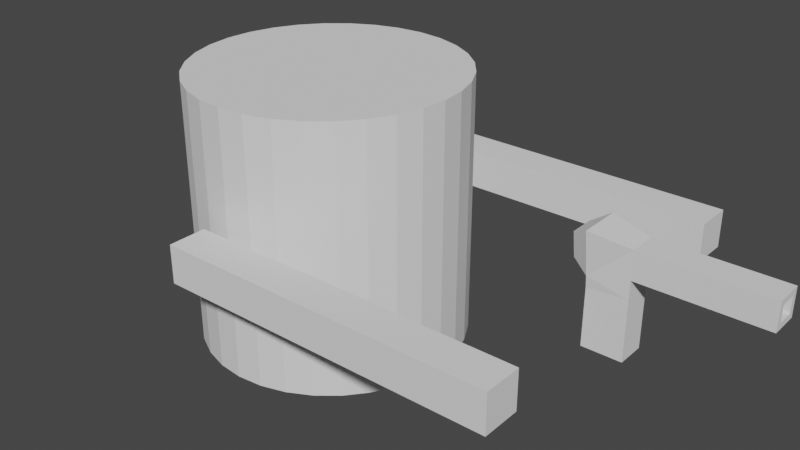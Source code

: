 # Source: placeholderweapon.blend  (saved by Blender 3.4.6; exported with 4.5.12 LTS)
import bpy
from mathutils import Matrix  # noqa: F401  (used for matrix-valued properties, if any)

bpy.ops.wm.read_factory_settings(use_empty=True)
scene = bpy.context.scene
scene.name = 'Scene'

# ---- collections
col_collection = bpy.data.collections.new('Collection'); scene.collection.children.link(col_collection)

# ---- world
world_world = bpy.data.worlds.new('World'); scene.world = world_world
world_world.use_nodes = True; world_world.node_tree.nodes.clear()
_N = world_world.node_tree.nodes; _L = world_world.node_tree.links
n0 = _N.new('ShaderNodeOutputWorld'); n0.name = 'World Output'; n0.location = (300, 300)
n1 = _N.new('ShaderNodeBackground'); n1.name = 'Background'; n1.location = (10, 300)
n1.inputs[0].default_value = (0.05088, 0.05088, 0.05088, 1.0)
_L.new(n1.outputs[0], n0.inputs[0])
n0.is_active_output = True
world_world.color = (0.05088, 0.05088, 0.05088)
world_world.use_sun_shadow = False
world_world.sun_shadow_jitter_overblur = 0.0

# ---- meshes
me_cylinder = bpy.data.meshes.new('Cylinder')
me_cylinder.from_pydata([(0.0, 1.0, -1.0), (0.0, 1.0, 1.0), (0.1951, 0.9808, -1.0), (0.1951, 0.9808, 1.0), (0.3827, 0.9239, -1.0), (0.3827, 0.9239, 1.0), (0.5556, 0.8315, -1.0), (0.5556, 0.8315, 1.0), (0.7071, 0.7071, -1.0), (0.7071, 0.7071, 1.0), (0.8315, 0.5556, -1.0), (0.8315, 0.5556, 1.0), (0.9239, 0.3827, -1.0), (0.9239, 0.3827, 1.0), (0.9808, 0.1951, -1.0), (0.9808, 0.1951, 1.0), (1.0, 0.0, -1.0), (1.0, 0.0, 1.0), (0.9808, -0.1951, -1.0), (0.9808, -0.1951, 1.0), (0.9239, -0.3827, -1.0), (0.9239, -0.3827, 1.0), (0.8315, -0.5556, -1.0), (0.8315, -0.5556, 1.0), (0.7071, -0.7071, -1.0), (0.7071, -0.7071, 1.0), (0.5556, -0.8315, -1.0), (0.5556, -0.8315, 1.0), (0.3827, -0.9239, -1.0), (0.3827, -0.9239, 1.0), (0.1951, -0.9808, -1.0), (0.1951, -0.9808, 1.0), (0.0, -1.0, -1.0), (0.0, -1.0, 1.0), (-0.1951, -0.9808, -1.0), (-0.1951, -0.9808, 1.0), (-0.3827, -0.9239, -1.0), (-0.3827, -0.9239, 1.0), (-0.5556, -0.8315, -1.0), (-0.5556, -0.8315, 1.0), (-0.7071, -0.7071, -1.0), (-0.7071, -0.7071, 1.0), (-0.8315, -0.5556, -1.0), (-0.8315, -0.5556, 1.0), (-0.9239, -0.3827, -1.0), (-0.9239, -0.3827, 1.0), (-0.9808, -0.1951, -1.0), (-0.9808, -0.1951, 1.0), (-1.0, 0.0, -1.0), (-1.0, 0.0, 1.0), (-0.9808, 0.1951, -1.0), (-0.9808, 0.1951, 1.0), (-0.9239, 0.3827, -1.0), (-0.9239, 0.3827, 1.0), (-0.8315, 0.5556, -1.0), (-0.8315, 0.5556, 1.0), (-0.7071, 0.7071, -1.0), (-0.7071, 0.7071, 1.0), (-0.5556, 0.8315, -1.0), (-0.5556, 0.8315, 1.0), (-0.3827, 0.9239, -1.0), (-0.3827, 0.9239, 1.0), (-0.1951, 0.9808, -1.0), (-0.1951, 0.9808, 1.0)], [], [(0, 1, 3, 2), (2, 3, 5, 4), (4, 5, 7, 6), (6, 7, 9, 8), (8, 9, 11, 10), (10, 11, 13, 12), (12, 13, 15, 14), (14, 15, 17, 16), (16, 17, 19, 18), (18, 19, 21, 20), (20, 21, 23, 22), (22, 23, 25, 24), (24, 25, 27, 26), (26, 27, 29, 28), (28, 29, 31, 30), (30, 31, 33, 32), (32, 33, 35, 34), (34, 35, 37, 36), (36, 37, 39, 38), (38, 39, 41, 40), (40, 41, 43, 42), (42, 43, 45, 44), (44, 45, 47, 46), (46, 47, 49, 48), (48, 49, 51, 50), (50, 51, 53, 52), (52, 53, 55, 54), (54, 55, 57, 56), (56, 57, 59, 58), (58, 59, 61, 60), (3, 1, 63, 61, 59, 57, 55, 53, 51, 49, 47, 45, 43, 41, 39, 37, 35, 33, 31, 29, 27, 25, 23, 21, 19, 17, 15, 13, 11, 9, 7, 5), (60, 61, 63, 62), (62, 63, 1, 0), (0, 2, 4, 6, 8, 10, 12, 14, 16, 18, 20, 22, 24, 26, 28, 30, 32, 34, 36, 38, 40, 42, 44, 46, 48, 50, 52, 54, 56, 58, 60, 62)])
_uv = me_cylinder.uv_layers.new(name='UVMap')
_uv.uv.foreach_set('vector', [1.0, 0.5, 1.0, 1.0, 0.9688, 1.0, 0.9688, 0.5, 0.9688, 0.5, 0.9688, 1.0, 0.9375, 1.0, 0.9375, 0.5, 0.9375, 0.5, 0.9375, 1.0, 0.9062, 1.0, 0.9062, 0.5, 0.9062, 0.5, 0.9062, 1.0, 0.875, 1.0, 0.875, 0.5, 0.875, 0.5, 0.875, 1.0, 0.8438, 1.0, 0.8438, 0.5, 0.8438, 0.5, 0.8438, 1.0, 0.8125, 1.0, 0.8125, 0.5, 0.8125, 0.5, 0.8125, 1.0, 0.7812, 1.0, 0.7812, 0.5, 0.7812, 0.5, 0.7812, 1.0, 0.75, 1.0, 0.75, 0.5, 0.75, 0.5, 0.75, 1.0, 0.7188, 1.0, 0.7188, 0.5, 0.7188, 0.5, 0.7188, 1.0, 0.6875, 1.0, 0.6875, 0.5, 0.6875, 0.5, 0.6875, 1.0, 0.6562, 1.0, 0.6562, 0.5, 0.6562, 0.5, 0.6562, 1.0, 0.625, 1.0, 0.625, 0.5, 0.625, 0.5, 0.625, 1.0, 0.5938, 1.0, 0.5938, 0.5, 0.5938, 0.5, 0.5938, 1.0, 0.5625, 1.0, 0.5625, 0.5, 0.5625, 0.5, 0.5625, 1.0, 0.5312, 1.0, 0.5312, 0.5, 0.5312, 0.5, 0.5312, 1.0, 0.5, 1.0, 0.5, 0.5, 0.5, 0.5, 0.5, 1.0, 0.4688, 1.0, 0.4688, 0.5, 0.4688, 0.5, 0.4688, 1.0, 0.4375, 1.0, 0.4375, 0.5, 0.4375, 0.5, 0.4375, 1.0, 0.4062, 1.0, 0.4062, 0.5, 0.4062, 0.5, 0.4062, 1.0, 0.375, 1.0, 0.375, 0.5, 0.375, 0.5, 0.375, 1.0, 0.3438, 1.0, 0.3438, 0.5, 0.3438, 0.5, 0.3438, 1.0, 0.3125, 1.0, 0.3125, 0.5, 0.3125, 0.5, 0.3125, 1.0, 0.2812, 1.0, 0.2812, 0.5, 0.2812, 0.5, 0.2812, 1.0, 0.25, 1.0, 0.25, 0.5, 0.25, 0.5, 0.25, 1.0, 0.2188, 1.0, 0.2188, 0.5, 0.2188, 0.5, 0.2188, 1.0, 0.1875, 1.0, 0.1875, 0.5, 0.1875, 0.5, 0.1875, 1.0, 0.1562, 1.0, 0.1562, 0.5, 0.1562, 0.5, 0.1562, 1.0, 0.125, 1.0, 0.125, 0.5, 0.125, 0.5, 0.125, 1.0, 0.09375, 1.0, 0.09375, 0.5, 0.09375, 0.5, 0.09375, 1.0, 0.0625, 1.0, 0.0625, 0.5, 0.2968, 0.4854, 0.25, 0.49, 0.2032, 0.4854, 0.1582, 0.4717, 0.1167, 0.4496, 0.08029, 0.4197, 0.05045, 0.3833, 0.02827, 0.3418, 0.01461, 0.2968, 0.01, 0.25, 0.01461, 0.2032, 0.02827, 0.1582, 0.05045, 0.1167, 0.08029, 0.08029, 0.1167, 0.05045, 0.1582, 0.02827, 0.2032, 0.01461, 0.25, 0.01, 0.2968, 0.01461, 0.3418, 0.02827, 0.3833, 0.05045, 0.4197, 0.08029, 0.4496, 0.1167, 0.4717, 0.1582, 0.4854, 0.2032, 0.49, 0.25, 0.4854, 0.2968, 0.4717, 0.3418, 0.4496, 0.3833, 0.4197, 0.4197, 0.3833, 0.4496, 0.3418, 0.4717, 0.0625, 0.5, 0.0625, 1.0, 0.03125, 1.0, 0.03125, 0.5, 0.03125, 0.5, 0.03125, 1.0, 0.0, 1.0, 0.0, 0.5, 0.75, 0.49, 0.7968, 0.4854, 0.8418, 0.4717, 0.8833, 0.4496, 0.9197, 0.4197, 0.9496, 0.3833, 0.9717, 0.3418, 0.9854, 0.2968, 0.99, 0.25, 0.9854, 0.2032, 0.9717, 0.1582, 0.9496, 0.1167, 0.9197, 0.08029, 0.8833, 0.05045, 0.8418, 0.02827, 0.7968, 0.01461, 0.75, 0.01, 0.7032, 0.01461, 0.6582, 0.02827, 0.6167, 0.05045, 0.5803, 0.08029, 0.5504, 0.1167, 0.5283, 0.1582, 0.5146, 0.2032, 0.51, 0.25, 0.5146, 0.2968, 0.5283, 0.3418, 0.5504, 0.3833, 0.5803, 0.4197, 0.6167, 0.4496, 0.6582, 0.4717, 0.7032, 0.4854])
me_cylinder.update()
me_cube = bpy.data.meshes.new('Cube')
me_cube.from_pydata([(-0.1417, 1.077, -0.1417), (-0.1417, 1.077, 0.1417), (-0.1417, 1.361, -0.1417), (-0.1417, 1.361, 0.1417), (2.342, 1.361, 0.1417), (2.342, 1.361, -0.1417), (2.342, 1.077, -0.1417), (2.342, 1.077, 0.1417), (1.246, 1.077, -0.1417), (1.037, 1.077, -0.1417), (1.037, 1.077, 0.1417), (1.246, 1.077, 0.1417), (1.246, 1.361, -0.1417), (1.037, 1.361, -0.1417), (1.037, 1.361, 0.1417), (1.246, 1.361, 0.1417), (-0.1417, -1.077, -0.1417), (-0.1417, -1.077, 0.1417), (-0.1417, -1.361, -0.1417), (-0.1417, -1.361, 0.1417), (2.342, -1.361, 0.1417), (2.342, -1.361, -0.1417), (2.342, -1.077, -0.1417), (2.342, -1.077, 0.1417), (1.246, -1.077, -0.1417), (1.037, -1.077, -0.1417), (1.037, -1.077, 0.1417), (1.246, -1.077, 0.1417), (1.246, -1.361, -0.1417), (1.037, -1.361, -0.1417), (1.037, -1.361, 0.1417), (1.246, -1.361, 0.1417), (2.156, -0.1034, -0.2898), (2.156, -0.1089, 0.2063), (2.156, 0.1034, -0.2898), (2.156, 0.1089, 0.2063), (2.444, -0.1034, -0.2898), (2.444, -0.1034, 0.2745), (2.444, 0.1034, -0.2898), (2.444, 0.1034, 0.2745), (2.156, -0.1555, 0.5247), (2.156, 0.1555, 0.5247), (2.444, 0.1034, 0.4743), (2.444, -0.1034, 0.4743), (3.315, 0.06217, 0.3158), (3.315, -0.06217, 0.3158), (3.315, 0.06217, 0.4331), (3.315, -0.06217, 0.4331), (2.156, -0.1004, 0.1231), (2.156, 0.1004, 0.1231), (2.444, 0.1034, 0.144), (2.444, -0.1034, 0.144), (2.038, -0.06239, 0.2743), (2.038, 0.06239, 0.2743), (2.038, -0.08913, 0.4567), (2.038, 0.08913, 0.4567), (3.315, 0.1034, 0.2745), (3.315, -0.1034, 0.2745), (3.315, 0.1034, 0.4743), (3.315, -0.1034, 0.4743), (3.132, 0.06217, 0.3158), (3.132, -0.06217, 0.3158), (3.132, 0.06217, 0.4331), (3.132, -0.06217, 0.4331), (1.142, 1.361, 0.1417), (1.142, 1.361, -0.1417), (1.142, 1.077, -0.1417), (1.142, 1.077, 0.1417), (1.142, -1.361, 0.1417), (1.142, -1.361, -0.1417), (1.142, -1.077, -0.1417), (1.142, -1.077, 0.1417)], [], [(0, 1, 3, 2), (12, 15, 4, 5), (9, 10, 1, 0), (15, 11, 7, 4), (11, 8, 6, 7), (2, 3, 14, 13), (5, 4, 7, 6), (14, 3, 1, 10), (8, 12, 5, 6), (64, 65, 13, 14), (66, 65, 12, 8), (64, 67, 11, 15), (67, 66, 8, 11), (2, 13, 9, 0), (16, 18, 19, 17), (28, 21, 20, 31), (25, 16, 17, 26), (31, 20, 23, 27), (27, 23, 22, 24), (18, 29, 30, 19), (21, 22, 23, 20), (30, 26, 17, 19), (24, 22, 21, 28), (68, 30, 29, 69), (70, 24, 28, 69), (68, 31, 27, 71), (71, 27, 24, 70), (18, 16, 25, 29), (48, 33, 35, 49), (49, 35, 39, 50), (50, 39, 37, 51), (51, 37, 33, 48), (34, 38, 36, 32), (39, 35, 41, 42), (42, 41, 40, 43), (43, 37, 57, 59), (41, 35, 53, 55), (33, 37, 43, 40), (47, 45, 61, 63), (42, 43, 59, 58), (37, 39, 56, 57), (39, 42, 58, 56), (36, 51, 48, 32), (38, 50, 51, 36), (34, 49, 50, 38), (32, 48, 49, 34), (53, 52, 54, 55), (40, 41, 55, 54), (33, 40, 54, 52), (35, 33, 52, 53), (44, 45, 57, 56), (47, 46, 58, 59), (46, 44, 56, 58), (45, 47, 59, 57), (61, 60, 62, 63), (46, 47, 63, 62), (44, 46, 62, 60), (45, 44, 60, 61), (10, 9, 66, 67), (14, 10, 67, 64), (9, 13, 65, 66), (15, 12, 65, 64), (26, 71, 70, 25), (30, 68, 71, 26), (25, 70, 69, 29), (31, 68, 69, 28)])
_uv = me_cube.uv_layers.new(name='UVMap')
_uv.uv.foreach_set('vector', [0.375, 0.0, 0.625, 0.0, 0.625, 0.25, 0.375, 0.25, 0.375, 0.5, 0.625, 0.5, 0.625, 0.5, 0.375, 0.5, 0.375, 0.7703, 0.625, 0.7703, 0.625, 1.0, 0.375, 1.0, 0.625, 0.5, 0.625, 0.75, 0.625, 0.75, 0.625, 0.5, 0.625, 0.75, 0.375, 0.75, 0.375, 0.75, 0.625, 0.75, 0.375, 0.25, 0.625, 0.25, 0.625, 0.4797, 0.375, 0.4797, 0.375, 0.5, 0.625, 0.5, 0.625, 0.75, 0.375, 0.75, 0.6453, 0.5, 0.875, 0.5, 0.875, 0.75, 0.6453, 0.75, 0.375, 0.75, 0.375, 0.5, 0.375, 0.5, 0.375, 0.75, 0.625, 0.4898, 0.375, 0.4898, 0.375, 0.4797, 0.625, 0.4797, 0.3648, 0.75, 0.3648, 0.5, 0.375, 0.5, 0.375, 0.75, 0.6352, 0.5, 0.6352, 0.75, 0.625, 0.75, 0.625, 0.5, 0.625, 0.7602, 0.375, 0.7602, 0.375, 0.75, 0.625, 0.75, 0.125, 0.5, 0.3547, 0.5, 0.3547, 0.75, 0.125, 0.75, 0.375, 0.0, 0.375, 0.25, 0.625, 0.25, 0.625, 0.0, 0.375, 0.5, 0.375, 0.5, 0.625, 0.5, 0.625, 0.5, 0.375, 0.7703, 0.375, 1.0, 0.625, 1.0, 0.625, 0.7703, 0.625, 0.5, 0.625, 0.5, 0.625, 0.75, 0.625, 0.75, 0.625, 0.75, 0.625, 0.75, 0.375, 0.75, 0.375, 0.75, 0.375, 0.25, 0.375, 0.4797, 0.625, 0.4797, 0.625, 0.25, 0.375, 0.5, 0.375, 0.75, 0.625, 0.75, 0.625, 0.5, 0.6453, 0.5, 0.6453, 0.75, 0.875, 0.75, 0.875, 0.5, 0.375, 0.75, 0.375, 0.75, 0.375, 0.5, 0.375, 0.5, 0.625, 0.4898, 0.625, 0.4797, 0.375, 0.4797, 0.375, 0.4898, 0.3648, 0.75, 0.375, 0.75, 0.375, 0.5, 0.3648, 0.5, 0.6352, 0.5, 0.625, 0.5, 0.625, 0.75, 0.6352, 0.75, 0.625, 0.7602, 0.625, 0.75, 0.375, 0.75, 0.375, 0.7602, 0.125, 0.5, 0.125, 0.75, 0.3547, 0.75, 0.3547, 0.5, 0.5672, 0.0, 0.625, 0.0, 0.625, 0.25, 0.5672, 0.25, 0.5672, 0.25, 0.625, 0.25, 0.625, 0.5, 0.5672, 0.5, 0.5672, 0.5, 0.625, 0.5, 0.625, 0.75, 0.5672, 0.75, 0.5672, 0.75, 0.625, 0.75, 0.625, 1.0, 0.5672, 1.0, 0.125, 0.5, 0.375, 0.5, 0.375, 0.75, 0.125, 0.75, 0.625, 0.5, 0.625, 0.25, 0.625, 0.25, 0.625, 0.5, 0.625, 0.5, 0.875, 0.5, 0.875, 0.75, 0.625, 0.75, 0.625, 0.75, 0.625, 0.75, 0.625, 0.75, 0.625, 0.75, 0.625, 0.25, 0.625, 0.25, 0.625, 0.25, 0.625, 0.25, 0.625, 1.0, 0.625, 0.75, 0.625, 0.75, 0.625, 1.0, 0.625, 0.7001, 0.625, 0.7001, 0.625, 0.7001, 0.625, 0.7001, 0.625, 0.5, 0.625, 0.75, 0.625, 0.75, 0.625, 0.5, 0.625, 0.75, 0.625, 0.5, 0.625, 0.5, 0.625, 0.75, 0.625, 0.5, 0.625, 0.5, 0.625, 0.5, 0.625, 0.5, 0.375, 0.75, 0.5672, 0.75, 0.5672, 1.0, 0.375, 1.0, 0.375, 0.5, 0.5672, 0.5, 0.5672, 0.75, 0.375, 0.75, 0.375, 0.25, 0.5672, 0.25, 0.5672, 0.5, 0.375, 0.5, 0.375, 0.0, 0.5672, 0.0, 0.5672, 0.25, 0.375, 0.25, 0.625, 0.25, 0.625, 0.0, 0.625, 0.0, 0.625, 0.25, 0.875, 0.75, 0.875, 0.5, 0.875, 0.5, 0.875, 0.75, 0.625, 1.0, 0.625, 1.0, 0.625, 1.0, 0.625, 1.0, 0.625, 0.25, 0.625, 0.0, 0.625, 0.0, 0.625, 0.25, 0.625, 0.5499, 0.625, 0.7001, 0.625, 0.75, 0.625, 0.5, 0.625, 0.7001, 0.625, 0.5499, 0.625, 0.5, 0.625, 0.75, 0.625, 0.5499, 0.625, 0.5499, 0.625, 0.5, 0.625, 0.5, 0.625, 0.7001, 0.625, 0.7001, 0.625, 0.75, 0.625, 0.75, 0.625, 0.7001, 0.625, 0.5499, 0.625, 0.5499, 0.625, 0.7001, 0.625, 0.5499, 0.625, 0.7001, 0.625, 0.7001, 0.625, 0.5499, 0.625, 0.5499, 0.625, 0.5499, 0.625, 0.5499, 0.625, 0.5499, 0.625, 0.7001, 0.625, 0.5499, 0.625, 0.5499, 0.625, 0.7001, 0.625, 0.7703, 0.375, 0.7703, 0.375, 0.7602, 0.625, 0.7602, 0.6453, 0.5, 0.6453, 0.75, 0.6352, 0.75, 0.6352, 0.5, 0.3547, 0.75, 0.3547, 0.5, 0.3648, 0.5, 0.3648, 0.75, 0.625, 0.5, 0.375, 0.5, 0.375, 0.4898, 0.625, 0.4898, 0.625, 0.7703, 0.625, 0.7602, 0.375, 0.7602, 0.375, 0.7703, 0.6453, 0.5, 0.6352, 0.5, 0.6352, 0.75, 0.6453, 0.75, 0.3547, 0.75, 0.3648, 0.75, 0.3648, 0.5, 0.3547, 0.5, 0.625, 0.5, 0.625, 0.4898, 0.375, 0.4898, 0.375, 0.5])
me_cube.update()
arm_armature = bpy.data.armatures.new('Armature')  # bones are not reproduced

# ---- objects
ob_cylinder = bpy.data.objects.new('Cylinder', me_cylinder)
ob_arms = bpy.data.objects.new('Arms', me_cube)
ob_armbone = bpy.data.objects.new('ArmBone', arm_armature)

# ---- transforms, parenting, visibility, modifiers, constraints
ob_cylinder.location = (0.0, 0.0, 0.0)
ob_arms.parent = ob_armbone
ob_arms.matrix_parent_inverse = Matrix(((1.0, -0.0, 0.0, -2.297), (-0.0, 1.0, -0.0, -1.029e-08), (0.0, -0.0, 1.0, 0.07657), (-0.0, 0.0, -0.0, 1.0)))
ob_arms.location = (0.0, 0.0, 0.0)
_vg = ob_arms.vertex_groups.new(name='Weapon')
_vg.add([32, 33, 34, 35, 36, 37, 38, 39, 40, 41, 42, 43, 44, 45, 46, 47, 48, 49, 50, 51, 52, 53, 54, 55, 56, 57, 58, 59, 60, 61, 62, 63], 1.0, 'REPLACE')
_vg = ob_arms.vertex_groups.new(name='UpperArm.L')
for _i, _w in zip([0, 1, 2, 3], [0.9802, 0.9804, 0.9805, 0.9803]): _vg.add([_i], _w, 'REPLACE')
_vg = ob_arms.vertex_groups.new(name='LowerArm.L')
for _i, _w in zip([4, 5, 6, 7, 8, 9, 10, 11, 12, 13, 14, 15, 64, 65, 66, 67], [1.0, 1.0, 1.0, 1.0, 0.9992, 0.9887, 0.9886, 0.9992, 0.9992, 0.9887, 0.9888, 0.9992, 0.994, 0.994, 0.9939, 0.9939]): _vg.add([_i], _w, 'REPLACE')
_vg = ob_arms.vertex_groups.new(name='UpperArm.R')
for _i, _w in zip([16, 17, 18, 19], [0.9802, 0.9804, 0.9805, 0.9803]): _vg.add([_i], _w, 'REPLACE')
_vg = ob_arms.vertex_groups.new(name='LowerArm.R')
for _i, _w in zip([20, 21, 22, 23, 24, 25, 26, 27, 28, 29, 30, 31, 68, 69, 70, 71], [1.0, 1.0, 1.0, 1.0, 0.9992, 0.9887, 0.9886, 0.9992, 0.9992, 0.9887, 0.9888, 0.9992, 0.994, 0.994, 0.9939, 0.9939]): _vg.add([_i], _w, 'REPLACE')
_m = ob_arms.modifiers.new('Armature', 'ARMATURE')
_m.object = ob_armbone
ob_armbone.location = (2.297, 1.029e-08, -0.07657)

# ---- collection membership
col_collection.objects.link(ob_cylinder)
col_collection.objects.link(ob_arms)
col_collection.objects.link(ob_armbone)

# ---- scene / render settings (as saved in the file)
scene.frame_start = 1; scene.frame_end = 250; scene.frame_set(2)
scene.render.engine = 'BLENDER_EEVEE_NEXT'
scene.cycles.sampling_pattern = 'TABULATED_SOBOL'
scene.cycles.use_light_tree = False
scene.view_settings.view_transform = 'Filmic'
bpy.context.view_layer.update()

# ---- added for rendering (the .blend has no active camera and no usable light): camera, sun
cam_auto = bpy.data.cameras.new('AutoCamera')
cam_auto.lens = 50.0
cam_auto.sensor_width = 36.0
cam_auto.clip_end = 1000.0
ob_auto_camera = bpy.data.objects.new('AutoCamera', cam_auto)
scene.collection.objects.link(ob_auto_camera)
ob_auto_camera.location = (4.97453, -5.21419, 3.47613)
ob_auto_camera.rotation_euler = (1.09748, -7.21219e-08, 0.694738)
scene.camera = ob_auto_camera
light_auto_sun = bpy.data.lights.new('AutoSun', 'SUN')
light_auto_sun.energy = 3.0
light_auto_sun.angle = 0.0523599
ob_auto_sun = bpy.data.objects.new('AutoSun', light_auto_sun)
scene.collection.objects.link(ob_auto_sun)
ob_auto_sun.rotation_euler = (0.872665, 0.174533, 0.523599)
bpy.context.view_layer.update()
